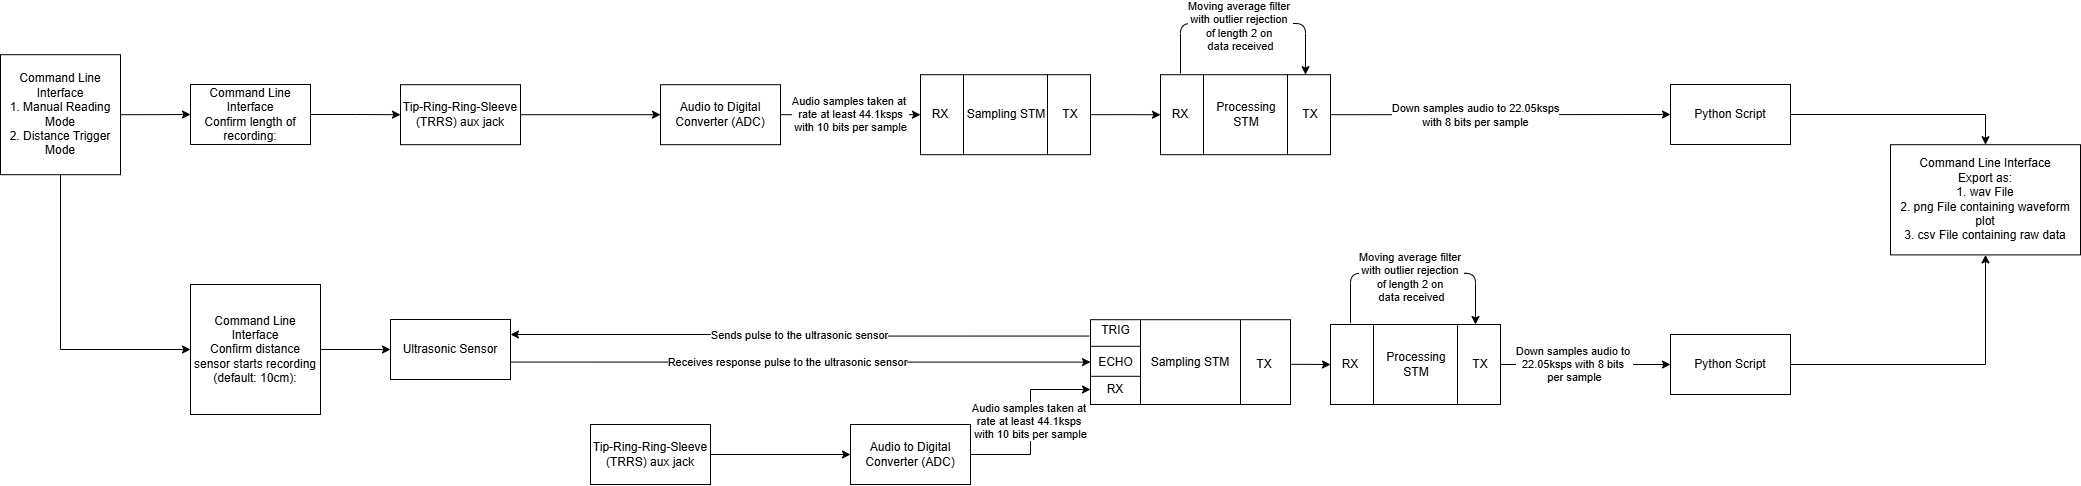

The diagram above was exported from draw.io. Its source (the exported page's mxGraphModel, read from the mxfile embedded in the PNG):
<mxGraphModel dx="1393" dy="853" grid="1" gridSize="10" guides="1" tooltips="1" connect="1" arrows="1" fold="1" page="1" pageScale="1" pageWidth="1169" pageHeight="827" math="0" shadow="0">
  <root>
    <mxCell id="0" />
    <mxCell id="1" parent="0" />
    <mxCell id="6VcUjDsDwMyp6prFlvwG-1" edge="1" parent="1" source="6VcUjDsDwMyp6prFlvwG-2" style="edgeStyle=orthogonalEdgeStyle;rounded=0;orthogonalLoop=1;jettySize=auto;html=1;exitX=1;exitY=0.5;exitDx=0;exitDy=0;entryX=0;entryY=0.5;entryDx=0;entryDy=0;" target="6VcUjDsDwMyp6prFlvwG-7" value="Audio samples taken at&amp;nbsp;&lt;div&gt;rate&amp;nbsp;&lt;span style=&quot;background-color: light-dark(#ffffff, var(--ge-dark-color, #121212)); color: light-dark(rgb(0, 0, 0), rgb(255, 255, 255));&quot;&gt;at least 44.1ksps&lt;/span&gt;&lt;/div&gt;&lt;div&gt;&lt;span style=&quot;background-color: light-dark(#ffffff, var(--ge-dark-color, #121212)); color: light-dark(rgb(0, 0, 0), rgb(255, 255, 255));&quot;&gt;with 10 bits per sample&lt;/span&gt;&lt;/div&gt;">
      <mxGeometry relative="1" as="geometry">
        <mxPoint x="960" y="380.2" as="targetPoint" />
      </mxGeometry>
    </mxCell>
    <mxCell id="6VcUjDsDwMyp6prFlvwG-2" parent="1" style="rounded=0;whiteSpace=wrap;html=1;" value="Audio to Digital Converter (ADC)" vertex="1">
      <mxGeometry height="60" width="120" x="700" y="350.2" as="geometry" />
    </mxCell>
    <mxCell id="6VcUjDsDwMyp6prFlvwG-3" edge="1" parent="1" source="6VcUjDsDwMyp6prFlvwG-4" style="edgeStyle=orthogonalEdgeStyle;rounded=0;orthogonalLoop=1;jettySize=auto;html=1;entryX=0;entryY=0.5;entryDx=0;entryDy=0;" target="6VcUjDsDwMyp6prFlvwG-2" value="">
      <mxGeometry relative="1" as="geometry" />
    </mxCell>
    <mxCell id="6VcUjDsDwMyp6prFlvwG-4" parent="1" style="rounded=0;whiteSpace=wrap;html=1;" value="Tip-Ring-Ring-Sleeve (TRRS) aux jack" vertex="1">
      <mxGeometry height="60" width="120" x="440" y="350.2" as="geometry" />
    </mxCell>
    <mxCell id="6VcUjDsDwMyp6prFlvwG-5" edge="1" parent="1" source="6VcUjDsDwMyp6prFlvwG-9" style="edgeStyle=orthogonalEdgeStyle;rounded=0;orthogonalLoop=1;jettySize=auto;html=1;exitX=1;exitY=0.5;exitDx=0;exitDy=0;">
      <mxGeometry relative="1" as="geometry">
        <mxPoint x="1200" y="380.2689655172414" as="targetPoint" />
      </mxGeometry>
    </mxCell>
    <mxCell id="6VcUjDsDwMyp6prFlvwG-6" connectable="0" parent="1" style="group" value="" vertex="1">
      <mxGeometry height="80" width="180" x="950" y="340.2" as="geometry" />
    </mxCell>
    <mxCell id="6VcUjDsDwMyp6prFlvwG-7" parent="6VcUjDsDwMyp6prFlvwG-6" style="shape=process;whiteSpace=wrap;html=1;backgroundOutline=1;size=0.25;" value="Sampling STM" vertex="1">
      <mxGeometry height="80" width="170" x="10" as="geometry" />
    </mxCell>
    <mxCell id="6VcUjDsDwMyp6prFlvwG-8" parent="6VcUjDsDwMyp6prFlvwG-6" style="text;html=1;whiteSpace=wrap;strokeColor=none;fillColor=none;align=center;verticalAlign=middle;rounded=0;" value="RX" vertex="1">
      <mxGeometry height="30" width="60" y="25" as="geometry" />
    </mxCell>
    <mxCell id="6VcUjDsDwMyp6prFlvwG-9" parent="6VcUjDsDwMyp6prFlvwG-6" style="text;html=1;whiteSpace=wrap;strokeColor=none;fillColor=none;align=center;verticalAlign=middle;rounded=0;" value="TX" vertex="1">
      <mxGeometry height="30" width="40" x="140" y="25" as="geometry" />
    </mxCell>
    <mxCell id="6VcUjDsDwMyp6prFlvwG-10" connectable="0" parent="1" style="group" value="" vertex="1">
      <mxGeometry height="80" width="180" x="1190" y="340.2" as="geometry" />
    </mxCell>
    <mxCell id="6VcUjDsDwMyp6prFlvwG-11" parent="6VcUjDsDwMyp6prFlvwG-10" style="shape=process;whiteSpace=wrap;html=1;backgroundOutline=1;size=0.25;" value="Processing STM" vertex="1">
      <mxGeometry height="80" width="170" x="10" as="geometry" />
    </mxCell>
    <mxCell id="6VcUjDsDwMyp6prFlvwG-12" parent="6VcUjDsDwMyp6prFlvwG-10" style="text;html=1;whiteSpace=wrap;strokeColor=none;fillColor=none;align=center;verticalAlign=middle;rounded=0;" value="RX" vertex="1">
      <mxGeometry height="30" width="60" y="25" as="geometry" />
    </mxCell>
    <mxCell id="6VcUjDsDwMyp6prFlvwG-13" parent="6VcUjDsDwMyp6prFlvwG-10" style="text;html=1;whiteSpace=wrap;strokeColor=none;fillColor=none;align=center;verticalAlign=middle;rounded=0;" value="TX" vertex="1">
      <mxGeometry height="30" width="40" x="140" y="25" as="geometry" />
    </mxCell>
    <mxCell id="6VcUjDsDwMyp6prFlvwG-14" edge="1" parent="1" style="curved=0;endArrow=classic;html=1;rounded=1;entryX=0.853;entryY=0.015;entryDx=0;entryDy=0;entryPerimeter=0;" value="">
      <mxGeometry height="50" relative="1" width="50" as="geometry">
        <Array as="points">
          <mxPoint x="1220" y="289" />
          <mxPoint x="1345" y="289" />
        </Array>
        <mxPoint x="1220" y="339" as="sourcePoint" />
        <mxPoint x="1345.0099999999998" y="340.20000000000005" as="targetPoint" />
      </mxGeometry>
    </mxCell>
    <mxCell id="6VcUjDsDwMyp6prFlvwG-15" connectable="0" parent="6VcUjDsDwMyp6prFlvwG-14" style="edgeLabel;html=1;align=center;verticalAlign=middle;resizable=0;points=[];" value="Moving average filter&amp;nbsp;&lt;div&gt;&lt;span style=&quot;background-color: light-dark(#ffffff, var(--ge-dark-color, #121212)); color: light-dark(rgb(0, 0, 0), rgb(255, 255, 255));&quot;&gt;with&amp;nbsp;&lt;/span&gt;&lt;span style=&quot;background-color: light-dark(#ffffff, var(--ge-dark-color, #121212)); color: light-dark(rgb(0, 0, 0), rgb(255, 255, 255));&quot;&gt;outlier rejection&amp;nbsp;&lt;/span&gt;&lt;div&gt;&lt;div&gt;&lt;span style=&quot;background-color: light-dark(#ffffff, var(--ge-dark-color, #121212)); color: light-dark(rgb(0, 0, 0), rgb(255, 255, 255));&quot;&gt;of length 2 on&amp;nbsp;&lt;/span&gt;&lt;div&gt;data received&lt;/div&gt;&lt;/div&gt;&lt;/div&gt;&lt;/div&gt;" vertex="1">
      <mxGeometry relative="1" x="-0.0628" y="-2" as="geometry">
        <mxPoint x="4" as="offset" />
      </mxGeometry>
    </mxCell>
    <mxCell id="6VcUjDsDwMyp6prFlvwG-74" edge="1" parent="1" source="6VcUjDsDwMyp6prFlvwG-18" style="edgeStyle=orthogonalEdgeStyle;rounded=0;orthogonalLoop=1;jettySize=auto;html=1;exitX=1;exitY=0.5;exitDx=0;exitDy=0;entryX=0.5;entryY=0;entryDx=0;entryDy=0;" target="6VcUjDsDwMyp6prFlvwG-73">
      <mxGeometry relative="1" as="geometry" />
    </mxCell>
    <mxCell id="6VcUjDsDwMyp6prFlvwG-18" parent="1" style="rounded=0;whiteSpace=wrap;html=1;" value="Python Script" vertex="1">
      <mxGeometry height="60" width="120" x="1710" y="350" as="geometry" />
    </mxCell>
    <mxCell id="6VcUjDsDwMyp6prFlvwG-19" edge="1" parent="1" source="6VcUjDsDwMyp6prFlvwG-13" style="edgeStyle=orthogonalEdgeStyle;rounded=0;orthogonalLoop=1;jettySize=auto;html=1;exitX=1;exitY=0.5;exitDx=0;exitDy=0;entryX=0;entryY=0.5;entryDx=0;entryDy=0;" target="6VcUjDsDwMyp6prFlvwG-18">
      <mxGeometry relative="1" as="geometry">
        <mxPoint x="1530" y="380.2" as="targetPoint" />
      </mxGeometry>
    </mxCell>
    <mxCell id="CrC999bdqntIgdXYDHXn-1" connectable="0" parent="6VcUjDsDwMyp6prFlvwG-19" style="edgeLabel;html=1;align=center;verticalAlign=middle;resizable=0;points=[];" value="Down samples audio to 22.05ksps&lt;div&gt;with 8 bits per sample&lt;/div&gt;" vertex="1">
      <mxGeometry relative="1" x="-0.1541" as="geometry">
        <mxPoint as="offset" />
      </mxGeometry>
    </mxCell>
    <mxCell id="6VcUjDsDwMyp6prFlvwG-22" edge="1" parent="1" source="6VcUjDsDwMyp6prFlvwG-21" style="edgeStyle=orthogonalEdgeStyle;rounded=0;orthogonalLoop=1;jettySize=auto;html=1;exitX=1;exitY=0.5;exitDx=0;exitDy=0;" target="6VcUjDsDwMyp6prFlvwG-23">
      <mxGeometry relative="1" as="geometry">
        <mxPoint x="320" y="380" as="targetPoint" />
      </mxGeometry>
    </mxCell>
    <mxCell id="6VcUjDsDwMyp6prFlvwG-28" edge="1" parent="1" source="6VcUjDsDwMyp6prFlvwG-21" style="edgeStyle=orthogonalEdgeStyle;rounded=0;orthogonalLoop=1;jettySize=auto;html=1;exitX=0.5;exitY=1;exitDx=0;exitDy=0;entryX=0;entryY=0.5;entryDx=0;entryDy=0;" target="6VcUjDsDwMyp6prFlvwG-27">
      <mxGeometry relative="1" as="geometry" />
    </mxCell>
    <mxCell id="6VcUjDsDwMyp6prFlvwG-21" parent="1" style="rounded=0;whiteSpace=wrap;html=1;" value="Command Line Interface&lt;br&gt;1. Manual Reading Mode&lt;div&gt;2. Distance Trigger Mode&lt;/div&gt;" vertex="1">
      <mxGeometry height="120" width="120" x="40" y="320.2" as="geometry" />
    </mxCell>
    <mxCell id="6VcUjDsDwMyp6prFlvwG-24" edge="1" parent="1" source="6VcUjDsDwMyp6prFlvwG-23" style="edgeStyle=orthogonalEdgeStyle;rounded=0;orthogonalLoop=1;jettySize=auto;html=1;exitX=1;exitY=0.5;exitDx=0;exitDy=0;entryX=0;entryY=0.5;entryDx=0;entryDy=0;" target="6VcUjDsDwMyp6prFlvwG-4">
      <mxGeometry relative="1" as="geometry">
        <mxPoint x="440" y="380" as="targetPoint" />
      </mxGeometry>
    </mxCell>
    <mxCell id="6VcUjDsDwMyp6prFlvwG-23" parent="1" style="rounded=0;whiteSpace=wrap;html=1;" value="Command Line Interface&lt;br&gt;Confirm length of recording:" vertex="1">
      <mxGeometry height="60" width="120" x="230" y="350" as="geometry" />
    </mxCell>
    <mxCell id="6VcUjDsDwMyp6prFlvwG-29" edge="1" parent="1" source="6VcUjDsDwMyp6prFlvwG-27" style="edgeStyle=orthogonalEdgeStyle;rounded=0;orthogonalLoop=1;jettySize=auto;html=1;exitX=1;exitY=0.5;exitDx=0;exitDy=0;entryX=0;entryY=0.5;entryDx=0;entryDy=0;" target="6VcUjDsDwMyp6prFlvwG-30">
      <mxGeometry relative="1" as="geometry">
        <mxPoint x="429.9999999999998" y="614.6315789473686" as="targetPoint" />
      </mxGeometry>
    </mxCell>
    <mxCell id="6VcUjDsDwMyp6prFlvwG-27" parent="1" style="rounded=0;whiteSpace=wrap;html=1;" value="Command Line Interface&lt;div&gt;Confirm distance sensor starts recording (default: 10cm):&lt;/div&gt;" vertex="1">
      <mxGeometry height="130" width="130" x="230" y="550" as="geometry" />
    </mxCell>
    <mxCell id="6VcUjDsDwMyp6prFlvwG-71" edge="1" parent="1" source="6VcUjDsDwMyp6prFlvwG-30" style="edgeStyle=orthogonalEdgeStyle;rounded=0;orthogonalLoop=1;jettySize=auto;html=1;exitX=1;exitY=0.25;exitDx=0;exitDy=0;entryX=0;entryY=0.5;entryDx=0;entryDy=0;" target="6VcUjDsDwMyp6prFlvwG-38" value="Receives response pulse to the ultrasonic sensor">
      <mxGeometry relative="1" as="geometry">
        <Array as="points">
          <mxPoint x="550" y="628" />
        </Array>
      </mxGeometry>
    </mxCell>
    <mxCell id="6VcUjDsDwMyp6prFlvwG-79" edge="1" parent="1" source="6VcUjDsDwMyp6prFlvwG-30" style="edgeStyle=orthogonalEdgeStyle;rounded=0;orthogonalLoop=1;jettySize=auto;html=1;exitX=1;exitY=0.25;exitDx=0;exitDy=0;entryX=0;entryY=0.75;entryDx=0;entryDy=0;startArrow=classic;startFill=1;endArrow=none;endFill=0;" target="6VcUjDsDwMyp6prFlvwG-60" value="Sends pulse to the ultrasonic sensor">
      <mxGeometry relative="1" as="geometry" />
    </mxCell>
    <mxCell id="6VcUjDsDwMyp6prFlvwG-30" parent="1" style="rounded=0;whiteSpace=wrap;html=1;" value="Ultrasonic Sensor" vertex="1">
      <mxGeometry height="60" width="120" x="430" y="585" as="geometry" />
    </mxCell>
    <mxCell id="6VcUjDsDwMyp6prFlvwG-80" edge="1" parent="1" source="6VcUjDsDwMyp6prFlvwG-33" style="edgeStyle=orthogonalEdgeStyle;rounded=0;orthogonalLoop=1;jettySize=auto;html=1;exitX=1;exitY=0.5;exitDx=0;exitDy=0;entryX=0;entryY=0.5;entryDx=0;entryDy=0;" target="6VcUjDsDwMyp6prFlvwG-76" value="Audio samples taken at&amp;nbsp;&lt;div&gt;rate at least 44.1ksps&amp;nbsp;&lt;/div&gt;&lt;div&gt;with 10 bits per sample&lt;/div&gt;">
      <mxGeometry relative="1" as="geometry" />
    </mxCell>
    <mxCell id="6VcUjDsDwMyp6prFlvwG-33" parent="1" style="rounded=0;whiteSpace=wrap;html=1;" value="Audio to Digital Converter (ADC)" vertex="1">
      <mxGeometry height="60" width="120" x="890" y="690" as="geometry" />
    </mxCell>
    <mxCell id="6VcUjDsDwMyp6prFlvwG-34" edge="1" parent="1" source="6VcUjDsDwMyp6prFlvwG-35" style="edgeStyle=orthogonalEdgeStyle;rounded=0;orthogonalLoop=1;jettySize=auto;html=1;entryX=0;entryY=0.5;entryDx=0;entryDy=0;" target="6VcUjDsDwMyp6prFlvwG-33" value="">
      <mxGeometry relative="1" as="geometry" />
    </mxCell>
    <mxCell id="6VcUjDsDwMyp6prFlvwG-35" parent="1" style="rounded=0;whiteSpace=wrap;html=1;" value="Tip-Ring-Ring-Sleeve (TRRS) aux jack" vertex="1">
      <mxGeometry height="60" width="120" x="630" y="690" as="geometry" />
    </mxCell>
    <mxCell id="6VcUjDsDwMyp6prFlvwG-36" edge="1" parent="1" source="6VcUjDsDwMyp6prFlvwG-40" style="edgeStyle=orthogonalEdgeStyle;rounded=0;orthogonalLoop=1;jettySize=auto;html=1;exitX=1;exitY=0.5;exitDx=0;exitDy=0;">
      <mxGeometry relative="1" as="geometry">
        <mxPoint x="1370" y="630.0689655172414" as="targetPoint" />
      </mxGeometry>
    </mxCell>
    <mxCell id="6VcUjDsDwMyp6prFlvwG-41" connectable="0" parent="1" style="group" value="" vertex="1">
      <mxGeometry height="80" width="180" x="1360" y="590" as="geometry" />
    </mxCell>
    <mxCell id="6VcUjDsDwMyp6prFlvwG-42" parent="6VcUjDsDwMyp6prFlvwG-41" style="shape=process;whiteSpace=wrap;html=1;backgroundOutline=1;size=0.25;" value="Processing STM" vertex="1">
      <mxGeometry height="80" width="170" x="10" as="geometry" />
    </mxCell>
    <mxCell id="6VcUjDsDwMyp6prFlvwG-43" parent="6VcUjDsDwMyp6prFlvwG-41" style="text;html=1;whiteSpace=wrap;strokeColor=none;fillColor=none;align=center;verticalAlign=middle;rounded=0;" value="RX" vertex="1">
      <mxGeometry height="30" width="60" y="25" as="geometry" />
    </mxCell>
    <mxCell id="6VcUjDsDwMyp6prFlvwG-44" parent="6VcUjDsDwMyp6prFlvwG-41" style="text;html=1;whiteSpace=wrap;strokeColor=none;fillColor=none;align=center;verticalAlign=middle;rounded=0;" value="TX" vertex="1">
      <mxGeometry height="30" width="40" x="140" y="25" as="geometry" />
    </mxCell>
    <mxCell id="6VcUjDsDwMyp6prFlvwG-45" edge="1" parent="1" style="curved=0;endArrow=classic;html=1;rounded=1;entryX=0.853;entryY=0.015;entryDx=0;entryDy=0;entryPerimeter=0;" value="">
      <mxGeometry height="50" relative="1" width="50" as="geometry">
        <Array as="points">
          <mxPoint x="1390" y="538.8" />
          <mxPoint x="1515" y="538.8" />
        </Array>
        <mxPoint x="1390" y="588.8" as="sourcePoint" />
        <mxPoint x="1515.0099999999998" y="590" as="targetPoint" />
      </mxGeometry>
    </mxCell>
    <mxCell id="6VcUjDsDwMyp6prFlvwG-46" connectable="0" parent="6VcUjDsDwMyp6prFlvwG-45" style="edgeLabel;html=1;align=center;verticalAlign=middle;resizable=0;points=[];" value="&lt;span style=&quot;color: rgba(0, 0, 0, 0); font-family: monospace; font-size: 0px; text-align: start; background-color: rgb(236, 236, 236);&quot;&gt;%3CmxGraphModel%3E%3Croot%3E%3CmxCell%20id%3D%220%22%2F%3E%3CmxCell%20id%3D%221%22%20parent%3D%220%22%2F%3E%3CmxCell%20id%3D%222%22%20connectable%3D%220%22%20parent%3D%221%22%20style%3D%22edgeLabel%3Bhtml%3D1%3Balign%3Dcenter%3BverticalAlign%3Dmiddle%3Bresizable%3D0%3Bpoints%3D%5B%5D%3B%22%20value%3D%22Moving%20average%20filter%26amp%3Bnbsp%3B%26lt%3Bdiv%26gt%3B%26lt%3Bspan%20style%3D%26quot%3Bbackground-color%3A%20light-dark(%23ffffff%2C%20var(--ge-dark-color%2C%20%23121212))%3B%20color%3A%20light-dark(rgb(0%2C%200%2C%200)%2C%20rgb(255%2C%20255%2C%20255))%3B%26quot%3B%26gt%3Bwith%26amp%3Bnbsp%3B%26lt%3B%2Fspan%26gt%3B%26lt%3Bspan%20style%3D%26quot%3Bbackground-color%3A%20light-dark(%23ffffff%2C%20var(--ge-dark-color%2C%20%23121212))%3B%20color%3A%20light-dark(rgb(0%2C%200%2C%200)%2C%20rgb(255%2C%20255%2C%20255))%3B%26quot%3B%26gt%3Boutlier%20rejection%26amp%3Bnbsp%3B%26lt%3B%2Fspan%26gt%3B%26lt%3Bdiv%26gt%3B%26lt%3Bdiv%26gt%3B%26lt%3Bspan%20style%3D%26quot%3Bbackground-color%3A%20light-dark(%23ffffff%2C%20var(--ge-dark-color%2C%20%23121212))%3B%20color%3A%20light-dark(rgb(0%2C%200%2C%200)%2C%20rgb(255%2C%20255%2C%20255))%3B%26quot%3B%26gt%3Bof%20length%202%20on%26amp%3Bnbsp%3B%26lt%3B%2Fspan%26gt%3B%26lt%3Bdiv%26gt%3Bdata%20received%26lt%3B%2Fdiv%26gt%3B%26lt%3B%2Fdiv%26gt%3B%26lt%3B%2Fdiv%26gt%3B%26lt%3B%2Fdiv%26gt%3B%22%20vertex%3D%221%22%3E%3CmxGeometry%20x%3D%221370.3636363636365%22%20y%3D%22291%22%20as%3D%22geometry%22%2F%3E%3C%2FmxCell%3E%3C%2Froot%3E%3C%2FmxGraphModel%3E&lt;/span&gt;&lt;span style=&quot;color: rgba(0, 0, 0, 0); font-family: monospace; font-size: 0px; text-align: start; background-color: rgb(236, 236, 236);&quot;&gt;%3CmxGraphModel%3E%3Croot%3E%3CmxCell%20id%3D%220%22%2F%3E%3CmxCell%20id%3D%221%22%20parent%3D%220%22%2F%3E%3CmxCell%20id%3D%222%22%20connectable%3D%220%22%20parent%3D%221%22%20style%3D%22edgeLabel%3Bhtml%3D1%3Balign%3Dcenter%3BverticalAlign%3Dmiddle%3Bresizable%3D0%3Bpoints%3D%5B%5D%3B%22%20value%3D%22Moving%20average%20filter%26amp%3Bnbsp%3B%26lt%3Bdiv%26gt%3B%26lt%3Bspan%20style%3D%26quot%3Bbackground-color%3A%20light-dark(%23ffffff%2C%20var(--ge-dark-color%2C%20%23121212))%3B%20color%3A%20light-dark(rgb(0%2C%200%2C%200)%2C%20rgb(255%2C%20255%2C%20255))%3B%26quot%3B%26gt%3Bwith%26amp%3Bnbsp%3B%26lt%3B%2Fspan%26gt%3B%26lt%3Bspan%20style%3D%26quot%3Bbackground-color%3A%20light-dark(%23ffffff%2C%20var(--ge-dark-color%2C%20%23121212))%3B%20color%3A%20light-dark(rgb(0%2C%200%2C%200)%2C%20rgb(255%2C%20255%2C%20255))%3B%26quot%3B%26gt%3Boutlier%20rejection%26amp%3Bnbsp%3B%26lt%3B%2Fspan%26gt%3B%26lt%3Bdiv%26gt%3B%26lt%3Bdiv%26gt%3B%26lt%3Bspan%20style%3D%26quot%3Bbackground-color%3A%20light-dark(%23ffffff%2C%20var(--ge-dark-color%2C%20%23121212))%3B%20color%3A%20light-dark(rgb(0%2C%200%2C%200)%2C%20rgb(255%2C%20255%2C%20255))%3B%26quot%3B%26gt%3Bof%20length%202%20on%26amp%3Bnbsp%3B%26lt%3B%2Fspan%26gt%3B%26lt%3Bdiv%26gt%3Bdata%20received%26lt%3B%2Fdiv%26gt%3B%26lt%3B%2Fdiv%26gt%3B%26lt%3B%2Fdiv%26gt%3B%26lt%3B%2Fdiv%26gt%3B%22%20vertex%3D%221%22%3E%3CmxGeometry%20x%3D%221370.3636363636365%22%20y%3D%22291%22%20as%3D%22geometry%22%2F%3E%3C%2FmxCell%3E%3C%2Froot%3E%3C%2FmxGraphModel%3E&lt;/span&gt;" vertex="1">
      <mxGeometry relative="1" x="-0.0628" y="-2" as="geometry">
        <mxPoint x="4" as="offset" />
      </mxGeometry>
    </mxCell>
    <mxCell id="6VcUjDsDwMyp6prFlvwG-47" edge="1" parent="1" source="6VcUjDsDwMyp6prFlvwG-48" style="edgeStyle=orthogonalEdgeStyle;rounded=0;orthogonalLoop=1;jettySize=auto;html=1;entryX=0.5;entryY=1;entryDx=0;entryDy=0;" target="6VcUjDsDwMyp6prFlvwG-73">
      <mxGeometry relative="1" as="geometry">
        <mxPoint x="1910" y="547.2" as="targetPoint" />
      </mxGeometry>
    </mxCell>
    <mxCell id="6VcUjDsDwMyp6prFlvwG-48" parent="1" style="rounded=0;whiteSpace=wrap;html=1;" value="Python Script" vertex="1">
      <mxGeometry height="60" width="120" x="1710" y="600" as="geometry" />
    </mxCell>
    <mxCell id="6VcUjDsDwMyp6prFlvwG-49" edge="1" parent="1" source="6VcUjDsDwMyp6prFlvwG-44" style="edgeStyle=orthogonalEdgeStyle;rounded=0;orthogonalLoop=1;jettySize=auto;html=1;exitX=1;exitY=0.5;exitDx=0;exitDy=0;entryX=0;entryY=0.5;entryDx=0;entryDy=0;" target="6VcUjDsDwMyp6prFlvwG-48">
      <mxGeometry relative="1" as="geometry">
        <mxPoint x="1700" y="630" as="targetPoint" />
      </mxGeometry>
    </mxCell>
    <mxCell id="CrC999bdqntIgdXYDHXn-3" connectable="0" parent="6VcUjDsDwMyp6prFlvwG-49" style="edgeLabel;html=1;align=center;verticalAlign=middle;resizable=0;points=[];" value="Down samples audio to&amp;nbsp;&lt;div&gt;22.05ksps&amp;nbsp;&lt;span style=&quot;background-color: light-dark(#ffffff, var(--ge-dark-color, #121212)); color: light-dark(rgb(0, 0, 0), rgb(255, 255, 255));&quot;&gt;with 8 bits&amp;nbsp;&lt;/span&gt;&lt;/div&gt;&lt;div&gt;&lt;span style=&quot;background-color: light-dark(#ffffff, var(--ge-dark-color, #121212)); color: light-dark(rgb(0, 0, 0), rgb(255, 255, 255));&quot;&gt;per sample&lt;/span&gt;&lt;/div&gt;" vertex="1">
      <mxGeometry relative="1" x="-0.1401" y="1" as="geometry">
        <mxPoint as="offset" />
      </mxGeometry>
    </mxCell>
    <mxCell id="6VcUjDsDwMyp6prFlvwG-53" edge="1" parent="1" style="endArrow=none;html=1;rounded=0;" value="">
      <mxGeometry height="50" relative="1" width="50" as="geometry">
        <mxPoint x="1180" y="664.8" as="sourcePoint" />
        <mxPoint x="1230" y="614.8" as="targetPoint" />
      </mxGeometry>
    </mxCell>
    <mxCell id="6VcUjDsDwMyp6prFlvwG-38" parent="1" style="shape=process;whiteSpace=wrap;html=1;backgroundOutline=1;size=0.25;" value="Sampling STM" vertex="1">
      <mxGeometry height="84.8" width="200" x="1130" y="585.1999999999999" as="geometry" />
    </mxCell>
    <mxCell id="6VcUjDsDwMyp6prFlvwG-40" parent="1" style="text;html=1;whiteSpace=wrap;strokeColor=none;fillColor=none;align=center;verticalAlign=middle;rounded=0;" value="TX" vertex="1">
      <mxGeometry height="30" width="40" x="1284" y="614.8" as="geometry" />
    </mxCell>
    <mxCell id="6VcUjDsDwMyp6prFlvwG-58" edge="1" parent="1" style="endArrow=none;html=1;rounded=0;" value="">
      <mxGeometry height="50" relative="1" width="50" as="geometry">
        <mxPoint x="1130" y="641.8" as="sourcePoint" />
        <mxPoint x="1180" y="641.8" as="targetPoint" />
      </mxGeometry>
    </mxCell>
    <mxCell id="6VcUjDsDwMyp6prFlvwG-59" parent="1" style="text;html=1;whiteSpace=wrap;strokeColor=none;fillColor=none;align=center;verticalAlign=middle;rounded=0;" value="ECHO" vertex="1">
      <mxGeometry height="20.2" width="45" x="1132.5" y="617.4999999999999" as="geometry" />
    </mxCell>
    <mxCell id="6VcUjDsDwMyp6prFlvwG-60" parent="1" style="text;html=1;whiteSpace=wrap;strokeColor=none;fillColor=none;align=center;verticalAlign=middle;rounded=0;" value="TRIG" vertex="1">
      <mxGeometry height="21.8" width="52.5" x="1128.75" y="585.2" as="geometry" />
    </mxCell>
    <mxCell id="6VcUjDsDwMyp6prFlvwG-73" parent="1" style="rounded=0;whiteSpace=wrap;html=1;" value="Command Line Interface&lt;div&gt;Export as:&lt;/div&gt;&lt;div&gt;1. wav File&lt;/div&gt;&lt;div&gt;2. png File containing waveform plot&lt;/div&gt;&lt;div&gt;3. csv File containing raw data&lt;/div&gt;" vertex="1">
      <mxGeometry height="110.2" width="190" x="1930" y="410.2" as="geometry" />
    </mxCell>
    <mxCell id="6VcUjDsDwMyp6prFlvwG-75" edge="1" parent="1" style="endArrow=none;html=1;rounded=0;" value="">
      <mxGeometry height="50" relative="1" width="50" as="geometry">
        <mxPoint x="1130" y="611.8" as="sourcePoint" />
        <mxPoint x="1180" y="611.8" as="targetPoint" />
      </mxGeometry>
    </mxCell>
    <mxCell id="6VcUjDsDwMyp6prFlvwG-76" parent="1" style="text;html=1;whiteSpace=wrap;strokeColor=none;fillColor=none;align=center;verticalAlign=middle;rounded=0;" value="RX" vertex="1">
      <mxGeometry height="30" width="50" x="1130" y="640" as="geometry" />
    </mxCell>
    <mxCell id="CrC999bdqntIgdXYDHXn-2" connectable="0" parent="1" style="edgeLabel;html=1;align=center;verticalAlign=middle;resizable=0;points=[];" value="Moving average filter&amp;nbsp;&lt;div&gt;&lt;span style=&quot;background-color: light-dark(#ffffff, var(--ge-dark-color, #121212)); color: light-dark(rgb(0, 0, 0), rgb(255, 255, 255));&quot;&gt;with&amp;nbsp;&lt;/span&gt;&lt;span style=&quot;background-color: light-dark(#ffffff, var(--ge-dark-color, #121212)); color: light-dark(rgb(0, 0, 0), rgb(255, 255, 255));&quot;&gt;outlier rejection&amp;nbsp;&lt;/span&gt;&lt;div&gt;&lt;div&gt;&lt;span style=&quot;background-color: light-dark(#ffffff, var(--ge-dark-color, #121212)); color: light-dark(rgb(0, 0, 0), rgb(255, 255, 255));&quot;&gt;of length 2 on&amp;nbsp;&lt;/span&gt;&lt;div&gt;data received&lt;/div&gt;&lt;/div&gt;&lt;/div&gt;&lt;/div&gt;" vertex="1">
      <mxGeometry x="1450" y="480" as="geometry">
        <mxPoint y="62" as="offset" />
      </mxGeometry>
    </mxCell>
  </root>
</mxGraphModel>